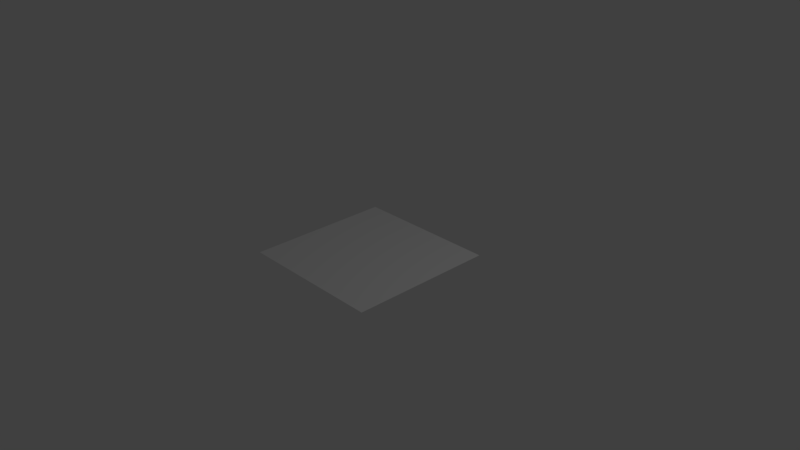 # Source: Paper.blend  (saved by Blender 2.79.0; exported with 4.5.12 LTS)
import bpy
from mathutils import Matrix  # noqa: F401  (used for matrix-valued properties, if any)

bpy.ops.wm.read_factory_settings(use_empty=True)
scene = bpy.context.scene
scene.name = 'Scene'

# ---- collections
col_collection_1 = bpy.data.collections.new('Collection 1'); scene.collection.children.link(col_collection_1)

# ---- world
world_world = bpy.data.worlds.new('World'); scene.world = world_world
world_world.color = (0.05088, 0.05088, 0.05088)
world_world.use_sun_shadow = False
world_world.sun_shadow_jitter_overblur = 0.0
world_world.cycles.sampling_method = 'MANUAL'

# ---- cameras
cam_camera = bpy.data.cameras.new('Camera')
cam_camera.clip_end = 100.0
cam_camera.lens = 35.0
cam_camera.sensor_width = 32.0
cam_camera.sensor_height = 18.0
cam_camera.ortho_scale = 7.314
cam_camera.dof.focus_distance = 0.0
cam_camera.dof.aperture_fstop = 128.0

# ---- lights
light_lamp = bpy.data.lights.new('Lamp', 'POINT')
light_lamp.transmission_factor = 0.0
light_lamp.cutoff_distance = 30.0
light_lamp.energy = 100.0
light_lamp.shadow_buffer_clip_start = 1.001
light_lamp.shadow_soft_size = 0.1
light_lamp.shadow_maximum_resolution = 0.006
light_lamp.use_absolute_resolution = True

# ---- meshes
me_plane = bpy.data.meshes.new('Plane')
me_plane.from_pydata([(-1.0, -1.0, 0.0), (1.0, -1.0, 0.0), (-1.0, 1.0, 0.0), (1.0, 1.0, 0.0), (-0.4219, -1.0, 0.0), (0.5737, -1.0, 0.0), (-1.0, -0.09817, 0.0), (0.6741, 1.0, 0.0), (-0.1331, 1.0, 0.0), (1.0, -0.1069, 0.0), (-0.092, 0.4975, 0.0), (-0.4734, -0.1005, 0.0), (-0.3967, 0.6661, 0.0), (0.1751, -0.1033, 0.0), (0.6129, -0.1052, 0.0), (-1.0, -0.5491, 0.0), (0.7869, -1.0, 0.0), (1.0, 0.4466, 0.0), (-0.5665, 1.0, 0.0), (-0.7109, -1.0, 0.0), (0.07594, -1.0, 0.0), (-1.0, 0.4509, 0.0), (0.837, 1.0, 0.0), (0.2705, 1.0, 0.0), (1.0, -0.5534, 0.0), (0.454, 0.1953, 0.0), (-0.7367, -0.09931, 0.0), (-0.546, 0.1997, 0.0), (-0.2443, 0.5818, 0.0), (0.291, 0.7487, 0.0), (0.837, 0.4466, 0.0), (0.7869, -0.5534, 0.0), (0.3744, -0.5516, 0.0), (0.394, -0.1042, 0.0), (0.04154, 0.1971, 0.0), (-0.2827, 0.1985, 0.0), (-0.1492, -0.1019, 0.0), (0.05017, -0.5502, 0.0), (-0.2131, -0.5491, 0.0), (-0.7109, -0.5491, 0.0), (0.5933, -0.5526, 0.0), (0.8065, -0.106, 0.0), (0.2605, 0.1961, 0.0), (-0.1125, 0.7487, 0.0), (-0.2649, 0.833, 0.0), (-0.6983, 0.833, 0.0), (-0.6983, 0.284, 0.0), (0.727, 0.0442, 0.0), (0.4826, 0.8744, 0.0), (0.9185, 0.1698, 0.0), (0.181, 0.3464, 0.0), (0.09952, 0.6231, 0.0), (0.7556, 0.7233, 0.0), (0.564, 0.5976, 0.0), (0.3725, 0.472, 0.0), (0.6455, 0.3209, 0.0), (-1.0, -0.7745, 0.0), (-0.5664, -1.0, 0.0), (0.3248, -1.0, 0.0), (-0.6066, -0.3236, 0.0), (-0.5664, -0.7745, 0.0), (-0.8555, -1.0, 0.0), (-0.173, -1.0, 0.0), (0.1803, -0.7745, 0.0), (-0.8555, -0.3236, 0.0), (-0.0686, -0.7745, 0.0), (-0.462, -0.5491, 0.0), (-0.3175, -0.7745, 0.0), (-0.8555, -0.5491, 0.0), (-0.8555, -0.7745, 0.0), (-0.7109, -0.7745, 0.0), (0.8934, -1.0, 0.0), (1.0, 0.7233, 0.0), (-0.7833, 1.0, 0.0), (0.4493, -1.0, 0.0), (-1.0, 0.1764, 0.0), (0.7556, 1.0, 0.0), (0.06872, 1.0, 0.0), (1.0, -0.3302, 0.0), (0.8635, -0.03135, 0.0), (-0.8683, -0.09874, 0.0), (-0.319, 0.3486, 0.0), (-0.1682, 0.5396, 0.0), (0.5783, 0.9372, 0.0), (0.9593, 0.03147, 0.0), (0.6803, -0.7767, 0.0), (0.2747, -0.3275, 0.0), (0.2845, -0.1038, 0.0), (-0.02523, 0.3473, 0.0), (-0.378, 0.04902, 0.0), (-0.3113, -0.1012, 0.0), (0.3119, -0.7751, 0.0), (-0.8033, -0.2109, 0.0), (0.6031, -0.3289, 0.0), (0.7097, -0.1056, 0.0), (0.08423, 0.3468, 0.0), (-0.1228, 0.8744, 0.0), (-0.3308, 0.7496, 0.0), (-0.5475, 0.7496, 0.0), (-0.8492, 0.0929, 0.0), (-1.0, -0.3236, 0.0), (0.6803, -1.0, 0.0), (1.0, 0.1698, 0.0), (-0.3498, 1.0, 0.0), (-1.0, 0.7255, 0.0), (0.9185, 1.0, 0.0), (0.4723, 1.0, 0.0), (1.0, -0.7767, 0.0), (0.3175, 0.2708, 0.0), (-0.605, -0.09989, 0.0), (-0.773, 0.05074, 0.0), (-0.3205, 0.6239, 0.0), (0.1953, 0.6859, 0.0), (0.7963, 0.5849, 0.0), (0.8934, -0.3302, 0.0), (0.4741, -0.7758, 0.0), (0.5034, -0.1047, 0.0), (0.1083, 0.0469, 0.0), (-0.1873, 0.348, 0.0), (0.01296, -0.1026, 0.0), (-0.2116, -0.3253, 0.0), (-0.01642, -0.6618, 0.0), (-0.7832, -0.4364, 0.0), (0.5835, -0.7763, 0.0), (0.9032, -0.1065, 0.0), (0.4367, 0.04547, 0.0), (-0.1023, 0.6231, 0.0), (-0.199, 0.9165, 0.0), (-0.8492, 0.9165, 0.0), (-0.5475, 0.475, 0.0), (0.7005, 0.5221, 0.0), (0.4133, 0.3337, 0.0), (0.5498, 0.2581, 0.0), (-0.2159, 0.04831, 0.0), (-0.05381, 0.04761, 0.0), (-0.1206, 0.1978, 0.0), (0.2178, 0.04642, 0.0), (0.3272, 0.04594, 0.0), (0.151, 0.1966, 0.0), (0.3572, 0.1957, 0.0), (0.5335, 0.04504, 0.0), (0.6302, 0.04462, 0.0), (0.7967, -0.3297, 0.0), (0.6999, -0.3293, 0.0), (0.6901, -0.553, 0.0), (0.4937, -0.3284, 0.0), (0.3842, -0.3279, 0.0), (0.4839, -0.5521, 0.0), (0.1126, -0.3268, 0.0), (-0.04949, -0.3261, 0.0), (0.2123, -0.5509, 0.0), (-0.08148, -0.5497, 0.0), (-0.3433, -0.3248, 0.0), (-0.4749, -0.3242, 0.0), (-0.5097, 0.04959, 0.0), (-0.4143, 0.1991, 0.0), (-0.6413, 0.05017, 0.0), (-0.3952, 0.3907, 0.0), (-0.4713, 0.4329, 0.0), (-0.6222, 0.2418, 0.0), (-0.6983, 0.5585, 0.0), (-0.8492, 0.642, 0.0), (-0.8492, 0.3674, 0.0), (-0.6324, 0.9165, 0.0), (-0.4816, 0.833, 0.0), (-0.4157, 0.9165, 0.0), (-0.2546, 0.7074, 0.0), (-0.1784, 0.6653, 0.0), (-0.1887, 0.7909, 0.0), (0.08925, 0.7487, 0.0), (0.2808, 0.8744, 0.0), (0.07898, 0.8744, 0.0), (0.837, 0.7233, 0.0), (0.9185, 0.4466, 0.0), (0.9185, 0.7233, 0.0), (0.8934, -0.5534, 0.0), (0.7869, -0.7767, 0.0), (0.8934, -0.7767, 0.0), (-0.5865, -0.5491, 0.0), (-0.7832, -0.5491, 0.0), (0.5905, 0.1197, 0.0), (0.3868, 0.8116, 0.0), (0.8778, 0.3082, 0.0), (0.0445, 0.4219, 0.0), (0.003761, 0.5603, 0.0), (0.7148, 0.8616, 0.0), (0.4275, 0.6732, 0.0), (0.3318, 0.6104, 0.0), (0.7413, 0.3837, 0.0), (0.782, 0.2454, 0.0), (0.6863, 0.1826, 0.0), (0.8228, 0.107, 0.0), (0.6048, 0.4593, 0.0), (0.4683, 0.5348, 0.0), (0.509, 0.3965, 0.0), (0.236, 0.5476, 0.0), (0.1403, 0.4847, 0.0), (0.2768, 0.4092, 0.0), (0.6191, 0.7988, 0.0), (0.5233, 0.736, 0.0), (0.6598, 0.6605, 0.0), (-0.4099, -0.4364, 0.0), (0.377, -0.8873, 0.0), (-0.9277, -0.2109, 0.0), (-0.3376, -0.5491, 0.0), (-0.9277, -0.5491, 0.0), (-0.8555, -0.4364, 0.0), (0.2526, -0.8873, 0.0), (-0.5343, -0.4364, 0.0), (-0.731, -0.3236, 0.0), (-0.6587, -0.4364, 0.0), (-0.9277, -0.38, 0.0), (0.7759, 0.7925, 0.0), (0.04651, 0.6545, 0.0), (-0.6391, -0.2675, 0.0), (0.1478, -0.7185, 0.0), (0.7469, 0.006637, 0.0), (0.2009, 0.3088, 0.0), (0.4295, 0.9058, 0.0), (0.9389, 0.239, 0.0)], [], [(0, 61, 56), (29, 186, 181), (6, 203, 92), (5, 101, 85), (219, 173, 30, 182), (218, 170, 29, 181), (10, 126, 82), (12, 97, 98), (2, 104, 128), (12, 129, 111), (10, 81, 118), (11, 109, 120), (11, 120, 90), (13, 86, 87), (14, 93, 94), (14, 94, 125), (14, 125, 116), (13, 117, 119), (10, 183, 184), (29, 187, 186), (25, 180, 132), (36, 133, 90), (36, 134, 133), (34, 88, 135), (33, 136, 87), (33, 137, 136), (42, 95, 138), (217, 108, 50, 183), (42, 140, 139), (216, 79, 47, 180), (41, 142, 124), (41, 143, 142), (40, 123, 144), (33, 145, 116), (33, 146, 145), (32, 115, 147), (36, 148, 119), (36, 149, 148), (37, 91, 150), (215, 121, 63, 202), (37, 152, 151), (214, 92, 59, 201), (35, 154, 89), (35, 155, 154), (27, 110, 156), (28, 157, 82), (28, 158, 157), (46, 99, 159), (45, 160, 98), (45, 161, 160), (21, 75, 162), (45, 163, 128), (45, 164, 163), (44, 127, 165), (28, 166, 111), (28, 167, 166), (43, 96, 168), (213, 126, 10, 184), (29, 170, 169), (23, 77, 171), (212, 76, 7, 185), (30, 173, 172), (17, 72, 174), (31, 175, 114), (31, 176, 175), (16, 71, 177), (38, 65, 63, 121), (38, 204, 66, 65), (39, 60, 67), (68, 179, 206), (15, 69, 68, 205), (19, 57, 70), (55, 189, 188), (55, 190, 189), (47, 79, 191), (53, 192, 130), (53, 193, 192), (54, 131, 194), (51, 195, 112), (51, 196, 195), (50, 108, 197), (48, 198, 83), (48, 199, 198), (53, 130, 200), (70, 60, 39), (70, 57, 60), (57, 4, 60), (68, 70, 39, 179), (68, 69, 70), (69, 19, 70), (211, 206, 64, 203), (67, 62, 20), (67, 60, 62), (60, 4, 62), (65, 67, 20), (65, 66, 67), (66, 178, 39, 67), (63, 207, 202), (63, 65, 58, 207), (65, 20, 58), (59, 208, 201), (59, 209, 208), (64, 122, 210), (56, 69, 15), (56, 61, 69), (61, 19, 69), (210, 178, 66), (210, 122, 178), (122, 39, 178), (208, 210, 66), (208, 209, 210), (209, 64, 210), (201, 204, 38), (201, 208, 204), (208, 66, 204), (202, 74, 5), (202, 207, 74), (207, 58, 74), (100, 211, 203, 6), (15, 205, 211, 100), (205, 68, 206, 211), (200, 113, 52), (200, 130, 113), (130, 30, 113), (198, 200, 52), (198, 199, 200), (199, 53, 200), (83, 185, 7), (83, 198, 185), (198, 52, 185), (197, 131, 54), (197, 108, 131), (108, 25, 131), (195, 197, 54), (195, 196, 197), (196, 50, 197), (112, 187, 29), (112, 195, 187), (195, 54, 187), (194, 132, 55), (194, 131, 132), (131, 25, 132), (192, 194, 55), (192, 193, 194), (193, 54, 194), (130, 188, 30), (130, 192, 188), (192, 55, 188), (191, 84, 49), (191, 79, 84), (79, 9, 84), (189, 191, 49), (189, 190, 191), (190, 47, 191), (188, 182, 30), (188, 189, 182), (189, 49, 182), (206, 122, 64), (206, 179, 122), (179, 39, 122), (177, 107, 24), (177, 71, 107), (71, 1, 107), (175, 177, 24), (175, 176, 177), (176, 16, 177), (114, 78, 9), (114, 175, 78), (175, 24, 78), (174, 105, 22), (174, 72, 105), (72, 3, 105), (172, 174, 22), (172, 173, 174), (173, 17, 174), (113, 212, 185, 52), (30, 172, 212, 113), (172, 22, 76, 212), (171, 96, 43), (171, 77, 96), (77, 8, 96), (169, 171, 43), (169, 170, 171), (170, 23, 171), (112, 213, 184, 51), (29, 169, 213, 112), (169, 43, 126, 213), (168, 127, 44), (168, 96, 127), (96, 8, 127), (166, 168, 44), (166, 167, 168), (167, 43, 168), (111, 97, 12), (111, 166, 97), (166, 44, 97), (165, 103, 18), (165, 127, 103), (127, 8, 103), (163, 165, 18), (163, 164, 165), (164, 44, 165), (128, 73, 2), (128, 163, 73), (163, 18, 73), (162, 99, 46), (162, 75, 99), (75, 6, 99), (160, 162, 46), (160, 161, 162), (161, 21, 162), (98, 129, 12), (98, 160, 129), (160, 46, 129), (159, 110, 27), (159, 99, 110), (99, 6, 110), (157, 159, 27), (157, 158, 159), (158, 46, 159), (82, 81, 10), (82, 157, 81), (157, 27, 81), (156, 80, 26), (156, 110, 80), (110, 6, 80), (154, 156, 26), (154, 155, 156), (155, 27, 156), (89, 109, 11), (89, 154, 109), (154, 26, 109), (153, 214, 201, 38), (26, 80, 214, 153), (80, 6, 92, 214), (151, 153, 38), (151, 152, 153), (152, 26, 153), (91, 215, 202, 5), (37, 151, 215, 91), (151, 38, 121, 215), (150, 115, 32), (150, 91, 115), (91, 5, 115), (148, 150, 32), (148, 149, 150), (149, 37, 150), (119, 86, 13), (119, 148, 86), (148, 32, 86), (147, 123, 40), (147, 115, 123), (115, 5, 123), (145, 147, 40), (145, 146, 147), (146, 32, 147), (116, 93, 14), (116, 145, 93), (145, 40, 93), (144, 85, 31), (144, 123, 85), (123, 5, 85), (142, 144, 31), (142, 143, 144), (143, 40, 144), (124, 114, 9), (124, 142, 114), (142, 31, 114), (141, 216, 180, 25), (41, 124, 216, 141), (124, 9, 79, 216), (139, 141, 25), (139, 140, 141), (140, 41, 141), (95, 217, 183, 10), (42, 139, 217, 95), (139, 25, 108, 217), (138, 88, 34), (138, 95, 88), (95, 10, 88), (136, 138, 34), (136, 137, 138), (137, 42, 138), (87, 117, 13), (87, 136, 117), (136, 34, 117), (135, 118, 35), (135, 88, 118), (88, 10, 118), (133, 135, 35), (133, 134, 135), (134, 34, 135), (90, 89, 11), (90, 133, 89), (133, 35, 89), (132, 190, 55), (132, 180, 190), (180, 47, 190), (186, 193, 53), (186, 187, 193), (187, 54, 193), (184, 196, 51), (184, 183, 196), (183, 50, 196), (119, 134, 36), (119, 117, 134), (117, 34, 134), (116, 137, 33), (116, 125, 137), (125, 42, 137), (125, 140, 42), (125, 94, 140), (94, 41, 140), (94, 143, 41), (94, 93, 143), (93, 40, 143), (87, 146, 33), (87, 86, 146), (86, 32, 146), (90, 149, 36), (90, 120, 149), (120, 37, 149), (120, 152, 37), (120, 109, 152), (109, 26, 152), (118, 155, 35), (118, 81, 155), (81, 27, 155), (111, 158, 28), (111, 129, 158), (129, 46, 158), (128, 161, 45), (128, 104, 161), (104, 21, 161), (98, 164, 45), (98, 97, 164), (97, 44, 164), (82, 167, 28), (82, 126, 167), (126, 43, 167), (83, 218, 181, 48), (7, 106, 218, 83), (106, 23, 170, 218), (84, 219, 182, 49), (9, 102, 219, 84), (102, 17, 173, 219), (85, 176, 31), (85, 101, 176), (101, 16, 176), (92, 209, 59), (92, 203, 209), (203, 64, 209), (181, 199, 48), (181, 186, 199), (186, 53, 199)])
me_plane.use_remesh_preserve_volume = False
me_plane.use_remesh_preserve_attributes = False
me_plane.use_mirror_vertex_groups = False
me_plane.update()

# ---- objects
ob_plane = bpy.data.objects.new('Plane', me_plane)
ob_lamp = bpy.data.objects.new('Lamp', light_lamp)
ob_camera = bpy.data.objects.new('Camera', cam_camera)

# ---- transforms, parenting, visibility, modifiers, constraints
ob_plane.location = (0.0, 0.0, 0.0)
ob_plane.lineart.crease_threshold = 0.0
ob_lamp.location = (4.076, 1.005, 5.904)
ob_lamp.rotation_euler = (0.6503, 0.05522, 1.866)
ob_lamp.lock_rotations_4d = False
ob_lamp.empty_display_type = 'ARROWS'
ob_lamp.color = (0.0, 0.0, 0.0, 0.0)
ob_lamp.lineart.crease_threshold = 0.0
ob_camera.location = (7.481, -6.508, 5.344)
ob_camera.rotation_euler = (1.109, 0.0, 0.8149)
ob_camera.lock_rotations_4d = False
ob_camera.empty_display_type = 'ARROWS'
ob_camera.color = (0.0, 0.0, 0.0, 0.0)
ob_camera.display_type = 'WIRE'
ob_camera.lineart.crease_threshold = 0.0

# ---- collection membership
col_collection_1.objects.link(ob_plane)
col_collection_1.objects.link(ob_lamp)
col_collection_1.objects.link(ob_camera)

# ---- scene / render settings (as saved in the file)
scene.camera = ob_camera
scene.frame_start = 1; scene.frame_end = 250; scene.frame_set(1)
scene.render.engine = 'BLENDER_EEVEE_NEXT'
scene.render.resolution_percentage = 50
scene.render.dither_intensity = 0.0
scene.cycles.use_denoising = False
scene.cycles.samples = 128
scene.cycles.sampling_pattern = 'TABULATED_SOBOL'
scene.cycles.use_adaptive_sampling = False
scene.cycles.use_light_tree = False
scene.cycles.blur_glossy = 0.0
scene.cycles.sample_clamp_indirect = 0.0
scene.view_settings.view_transform = 'Standard'
bpy.context.view_layer.update()
